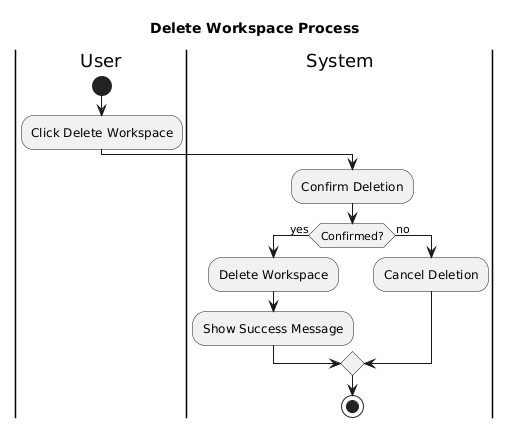

The diagram above was rendered by PlantUML. Its source (embedded in the PNG):
@startuml
title Delete Workspace Process

|User|
start
:Click Delete Workspace;

|System|
:Confirm Deletion;

if (Confirmed?) then (yes)
  :Delete Workspace;
  :Show Success Message;
else (no)
  :Cancel Deletion;
endif

stop
@enduml